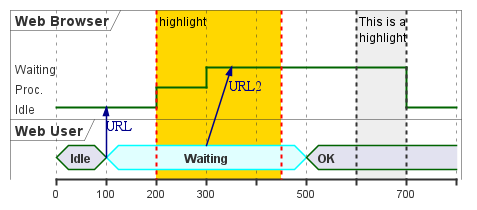

The diagram above was rendered by PlantUML. Its source (embedded in the PNG):
@startuml
robust "Web Browser" as WB
concise "Web User" as WU

WB has Waiting,Proc.,Idle

@WB
0 is Idle
200 is Proc.
300 is Waiting
700 is Idle

@WU
0 is Idle
100 is Waiting #LightCyan;Line:Aqua
WU -> WB : URL
WU@300 -> WB@+250 : URL2
500 is OK

highlight 200 to 450 #Gold;line:Red : highlight
highlight 600 to 700 : This is a\nhighlight


@enduml